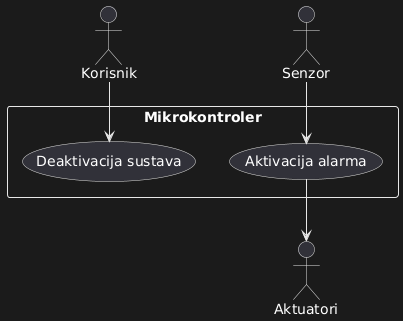

The diagram above was rendered by PlantUML. Its source (embedded in the PNG):
@startuml
actor Korisnik
actor Senzor
actor Aktuatori

rectangle "Mikrokontroler" {
  usecase "Aktivacija alarma" as UC1
  usecase "Deaktivacija sustava" as UC2
}

Senzor --> UC1
Korisnik --> UC2
UC1 --> Aktuatori
@enduml